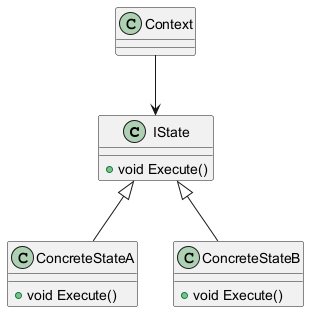

The diagram above was rendered by PlantUML. Its source (embedded in the PNG):
@startuml StatePattern

class IState {
    +void Execute()
}

class ConcreteStateA {
    +void Execute()
}

class ConcreteStateB {
    +void Execute()
}

class Context

Context --> IState
IState <|-- ConcreteStateA
IState <|-- ConcreteStateB

@enduml